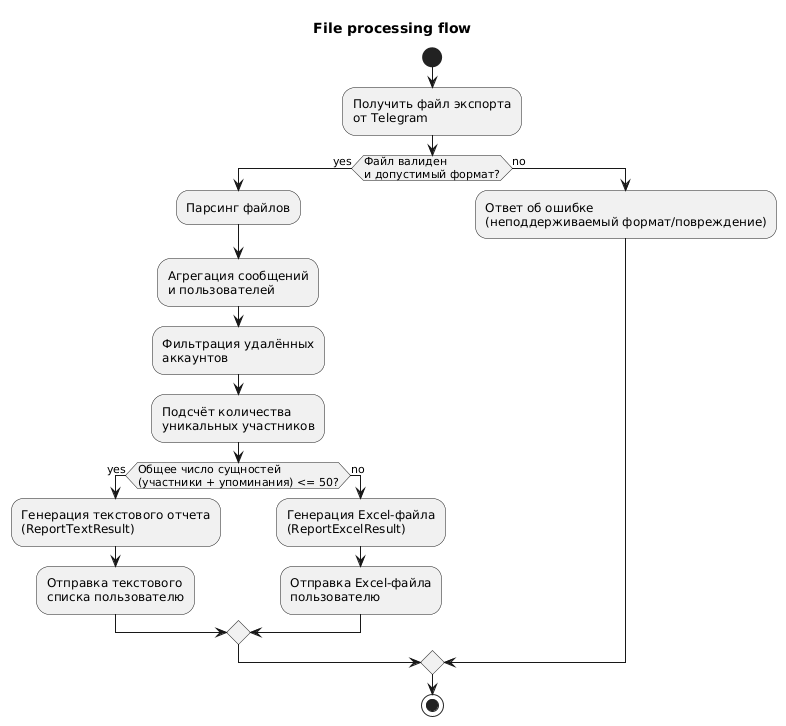

The diagram above was rendered by PlantUML. Its source (embedded in the PNG):
@startuml
title File processing flow

start

:Получить файл экспорта\nот Telegram;
if (Файл валиден\nи допустимый формат?) then (yes)
    :Парсинг файлов;
    :Агрегация сообщений\nи пользователей;
    :Фильтрация удалённых\nаккаунтов;
    :Подсчёт количества\nуникальных участников;
    if (Общее число сущностей\n(участники + упоминания) <= 50?) then (yes)
      :Генерация текстового отчета\n(ReportTextResult);
      :Отправка текстового\nсписка пользователю;
    else (no)
      :Генерация Excel-файла\n(ReportExcelResult);
      :Отправка Excel-файла\nпользователю;
    endif
else (no)
  :Ответ об ошибке\n(неподдерживаемый формат/повреждение);
endif

stop
@enduml